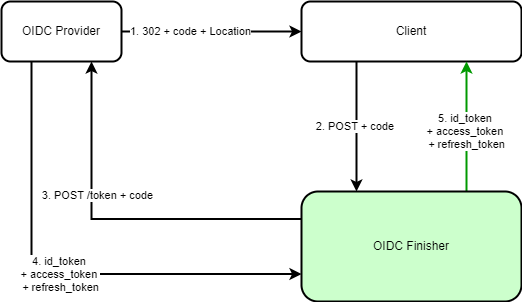

The diagram above was exported from draw.io. Its source (the exported page's mxGraphModel, read from the mxfile embedded in the PNG):
<mxGraphModel dx="1050" dy="629" grid="1" gridSize="10" guides="1" tooltips="1" connect="1" arrows="1" fold="1" page="1" pageScale="1" pageWidth="1100" pageHeight="850" math="0" shadow="0">
  <root>
    <mxCell id="0" />
    <mxCell id="1" parent="0" />
    <mxCell id="gbNNEIbviOWZ0RmoMzPa-1" value="1. 302 + code + Location" style="edgeStyle=orthogonalEdgeStyle;rounded=0;orthogonalLoop=1;jettySize=auto;html=1;entryX=0;entryY=0.5;entryDx=0;entryDy=0;strokeWidth=2;" parent="1" source="gbNNEIbviOWZ0RmoMzPa-3" target="gbNNEIbviOWZ0RmoMzPa-5" edge="1">
      <mxGeometry x="-0.2222" relative="1" as="geometry">
        <mxPoint x="-1" as="offset" />
      </mxGeometry>
    </mxCell>
    <mxCell id="gbNNEIbviOWZ0RmoMzPa-2" value="4. id_token&amp;nbsp;&lt;div&gt;+ access_token&amp;nbsp;&lt;/div&gt;&lt;div&gt;+ refresh_token&lt;/div&gt;" style="edgeStyle=orthogonalEdgeStyle;rounded=0;orthogonalLoop=1;jettySize=auto;html=1;exitX=0.25;exitY=1;exitDx=0;exitDy=0;entryX=0;entryY=0.75;entryDx=0;entryDy=0;strokeWidth=2;" parent="1" source="gbNNEIbviOWZ0RmoMzPa-3" target="gbNNEIbviOWZ0RmoMzPa-13" edge="1">
      <mxGeometry relative="1" as="geometry" />
    </mxCell>
    <mxCell id="gbNNEIbviOWZ0RmoMzPa-3" value="OIDC Provider" style="rounded=1;whiteSpace=wrap;html=1;strokeWidth=2;" parent="1" vertex="1">
      <mxGeometry x="200" y="40" width="120" height="60" as="geometry" />
    </mxCell>
    <mxCell id="gbNNEIbviOWZ0RmoMzPa-4" value="2. POST + code&amp;nbsp;" style="edgeStyle=orthogonalEdgeStyle;rounded=0;orthogonalLoop=1;jettySize=auto;html=1;entryX=0.25;entryY=0;entryDx=0;entryDy=0;exitX=0.25;exitY=1;exitDx=0;exitDy=0;strokeWidth=2;" parent="1" source="gbNNEIbviOWZ0RmoMzPa-5" target="gbNNEIbviOWZ0RmoMzPa-13" edge="1">
      <mxGeometry relative="1" as="geometry" />
    </mxCell>
    <mxCell id="gbNNEIbviOWZ0RmoMzPa-5" value="Client" style="rounded=1;whiteSpace=wrap;html=1;strokeWidth=2;" parent="1" vertex="1">
      <mxGeometry x="500" y="40" width="220" height="60" as="geometry" />
    </mxCell>
    <mxCell id="gbNNEIbviOWZ0RmoMzPa-10" style="edgeStyle=orthogonalEdgeStyle;rounded=0;orthogonalLoop=1;jettySize=auto;html=1;entryX=0.75;entryY=1;entryDx=0;entryDy=0;exitX=0;exitY=0.25;exitDx=0;exitDy=0;strokeWidth=2;" parent="1" source="gbNNEIbviOWZ0RmoMzPa-13" target="gbNNEIbviOWZ0RmoMzPa-3" edge="1">
      <mxGeometry relative="1" as="geometry" />
    </mxCell>
    <mxCell id="gbNNEIbviOWZ0RmoMzPa-11" value="3. POST /token + code" style="edgeLabel;html=1;align=center;verticalAlign=middle;resizable=0;points=[];" parent="gbNNEIbviOWZ0RmoMzPa-10" vertex="1" connectable="0">
      <mxGeometry x="0.273" y="-5" relative="1" as="geometry">
        <mxPoint as="offset" />
      </mxGeometry>
    </mxCell>
    <mxCell id="gbNNEIbviOWZ0RmoMzPa-12" value="5. id_token&amp;nbsp;&lt;div&gt;+ access_token&amp;nbsp;&lt;/div&gt;&lt;div&gt;+ refresh_token&lt;/div&gt;" style="edgeStyle=orthogonalEdgeStyle;rounded=0;orthogonalLoop=1;jettySize=auto;html=1;exitX=0.75;exitY=0;exitDx=0;exitDy=0;entryX=0.75;entryY=1;entryDx=0;entryDy=0;strokeWidth=2;strokeColor=#009900;" parent="1" source="gbNNEIbviOWZ0RmoMzPa-13" target="gbNNEIbviOWZ0RmoMzPa-5" edge="1">
      <mxGeometry x="-0.0769" relative="1" as="geometry">
        <mxPoint as="offset" />
      </mxGeometry>
    </mxCell>
    <mxCell id="gbNNEIbviOWZ0RmoMzPa-13" value="OIDC Finisher" style="rounded=1;whiteSpace=wrap;html=1;strokeWidth=2;fillColor=#CCFFCC;" parent="1" vertex="1">
      <mxGeometry x="500" y="230" width="220" height="110" as="geometry" />
    </mxCell>
  </root>
</mxGraphModel>